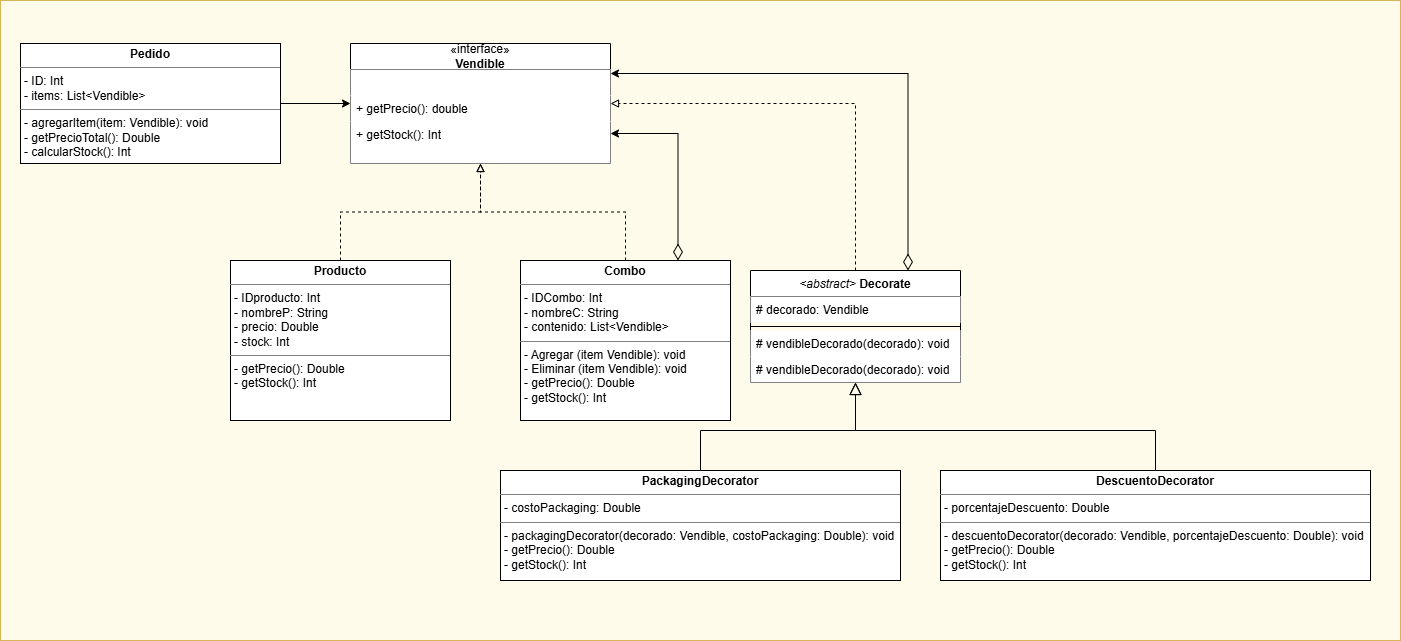

The diagram above was exported from draw.io. Its source (the exported page's mxGraphModel, read from the mxfile embedded in the PNG):
<mxGraphModel dx="1177" dy="708" grid="1" gridSize="10" guides="1" tooltips="1" connect="1" arrows="1" fold="1" page="1" pageScale="1" pageWidth="850" pageHeight="1100" math="0" shadow="0">
  <root>
    <mxCell id="0" />
    <mxCell id="1" parent="0" />
    <mxCell id="NqHYUNWnsAoTEd5S1-mc-15" parent="1" style="rounded=0;whiteSpace=wrap;html=1;fillColor=#FFFBEB;strokeColor=#d6b656;" value="" vertex="1">
      <mxGeometry height="640" width="1400" as="geometry" />
    </mxCell>
    <mxCell id="z67WLbNixJIUiJE74EYU-5" edge="1" parent="1" source="LLaRQsFzzFcZKkBUBH2A-1" style="edgeStyle=orthogonalEdgeStyle;rounded=0;orthogonalLoop=1;jettySize=auto;html=1;" target="z67WLbNixJIUiJE74EYU-10">
      <mxGeometry relative="1" as="geometry">
        <mxPoint x="380" y="95" as="targetPoint" />
      </mxGeometry>
    </mxCell>
    <mxCell id="LLaRQsFzzFcZKkBUBH2A-1" parent="1" style="verticalAlign=top;align=left;overflow=fill;html=1;whiteSpace=wrap;" value="&lt;p style=&quot;margin:0px;margin-top:4px;text-align:center;&quot;&gt;&lt;b&gt;Pedido&lt;/b&gt;&lt;/p&gt;&lt;hr size=&quot;1&quot; style=&quot;border-style:solid;&quot;&gt;&lt;p style=&quot;margin:0px;margin-left:4px;&quot;&gt;- ID: Int&lt;/p&gt;&lt;p style=&quot;margin:0px;margin-left:4px;&quot;&gt;&lt;span style=&quot;background-color: transparent; color: light-dark(rgb(0, 0, 0), rgb(255, 255, 255));&quot;&gt;- items: List&amp;lt;Vendible&amp;gt;&lt;/span&gt;&lt;/p&gt;&lt;hr size=&quot;1&quot; style=&quot;border-style:solid;&quot;&gt;&lt;p style=&quot;margin:0px;margin-left:4px;&quot;&gt;- agregarItem(item: Vendible): void&lt;/p&gt;&lt;p style=&quot;margin:0px;margin-left:4px;&quot;&gt;- getPrecioTotal(): Double&lt;/p&gt;&lt;p style=&quot;margin:0px;margin-left:4px;&quot;&gt;- calcularStock(): Int&lt;/p&gt;&lt;p style=&quot;margin:0px;margin-left:4px;&quot;&gt;&lt;br&gt;&lt;/p&gt;" vertex="1">
      <mxGeometry height="120" width="260" x="20" y="43" as="geometry" />
    </mxCell>
    <mxCell id="z67WLbNixJIUiJE74EYU-2" edge="1" parent="1" source="LLaRQsFzzFcZKkBUBH2A-2" style="edgeStyle=orthogonalEdgeStyle;rounded=0;orthogonalLoop=1;jettySize=auto;html=1;endArrow=block;endFill=0;entryX=0.5;entryY=1;entryDx=0;entryDy=0;dashed=1;" target="z67WLbNixJIUiJE74EYU-10">
      <mxGeometry relative="1" as="geometry">
        <mxPoint x="610" y="90" as="targetPoint" />
      </mxGeometry>
    </mxCell>
    <mxCell id="LLaRQsFzzFcZKkBUBH2A-2" parent="1" style="verticalAlign=top;align=left;overflow=fill;html=1;whiteSpace=wrap;" value="&lt;p style=&quot;margin:0px;margin-top:4px;text-align:center;&quot;&gt;&lt;b&gt;Producto&lt;/b&gt;&lt;/p&gt;&lt;hr size=&quot;1&quot; style=&quot;border-style:solid;&quot;&gt;&lt;p style=&quot;margin:0px;margin-left:4px;&quot;&gt;- IDproducto: Int&lt;/p&gt;&lt;p style=&quot;margin:0px;margin-left:4px;&quot;&gt;- nombreP: String&lt;/p&gt;&lt;p style=&quot;margin:0px;margin-left:4px;&quot;&gt;- precio: Double&lt;/p&gt;&lt;p style=&quot;margin:0px;margin-left:4px;&quot;&gt;- stock: Int&lt;/p&gt;&lt;hr size=&quot;1&quot; style=&quot;border-style:solid;&quot;&gt;&lt;p style=&quot;margin:0px;margin-left:4px;&quot;&gt;- getPrecio(): Double&lt;/p&gt;&lt;p style=&quot;margin:0px;margin-left:4px;&quot;&gt;- getStock(): Int&lt;/p&gt;" vertex="1">
      <mxGeometry height="160" width="220" x="230" y="260" as="geometry" />
    </mxCell>
    <mxCell id="NqHYUNWnsAoTEd5S1-mc-11" edge="1" parent="1" source="LLaRQsFzzFcZKkBUBH2A-3" style="edgeStyle=orthogonalEdgeStyle;rounded=0;orthogonalLoop=1;jettySize=auto;html=1;exitX=0.5;exitY=0;exitDx=0;exitDy=0;endArrow=block;endFill=0;endSize=10;" target="NqHYUNWnsAoTEd5S1-mc-4">
      <mxGeometry relative="1" as="geometry">
        <Array as="points">
          <mxPoint x="700" y="430" />
          <mxPoint x="855" y="430" />
        </Array>
      </mxGeometry>
    </mxCell>
    <mxCell id="LLaRQsFzzFcZKkBUBH2A-3" parent="1" style="verticalAlign=top;align=left;overflow=fill;html=1;whiteSpace=wrap;" value="&lt;p style=&quot;margin:0px;margin-top:4px;text-align:center;&quot;&gt;&lt;b&gt;PackagingDecorator&lt;/b&gt;&lt;/p&gt;&lt;hr size=&quot;1&quot; style=&quot;border-style:solid;&quot;&gt;&lt;p style=&quot;margin:0px;margin-left:4px;&quot;&gt;- costoPackaging: Double&lt;/p&gt;&lt;hr size=&quot;1&quot; style=&quot;border-style:solid;&quot;&gt;&lt;p style=&quot;margin:0px;margin-left:4px;&quot;&gt;- packagingDecorator(&lt;span style=&quot;background-color: transparent; color: light-dark(rgb(0, 0, 0), rgb(255, 255, 255));&quot;&gt;decorado:&amp;nbsp;&lt;/span&gt;&lt;span style=&quot;background-color: transparent; color: light-dark(rgb(0, 0, 0), rgb(255, 255, 255));&quot;&gt;Vendible,&amp;nbsp;&lt;/span&gt;&lt;span style=&quot;background-color: transparent; color: light-dark(rgb(0, 0, 0), rgb(255, 255, 255));&quot;&gt;costoPackaging:&lt;/span&gt;&lt;span style=&quot;background-color: transparent; color: light-dark(rgb(0, 0, 0), rgb(255, 255, 255));&quot;&gt;&amp;nbsp;Double): void&lt;/span&gt;&lt;/p&gt;&lt;p style=&quot;margin:0px;margin-left:4px;&quot;&gt;- getPrecio(): Double&lt;/p&gt;&lt;p style=&quot;margin:0px;margin-left:4px;&quot;&gt;- getStock(): Int&lt;/p&gt;" vertex="1">
      <mxGeometry height="110" width="400" x="500" y="470" as="geometry" />
    </mxCell>
    <mxCell id="z67WLbNixJIUiJE74EYU-3" edge="1" parent="1" source="z67WLbNixJIUiJE74EYU-4" style="edgeStyle=orthogonalEdgeStyle;rounded=0;orthogonalLoop=1;jettySize=auto;html=1;entryX=0.5;entryY=1;entryDx=0;entryDy=0;endArrow=block;endFill=0;exitX=0.5;exitY=0;exitDx=0;exitDy=0;dashed=1;" target="z67WLbNixJIUiJE74EYU-10">
      <mxGeometry relative="1" as="geometry">
        <mxPoint x="560" y="220" as="sourcePoint" />
        <mxPoint x="435" y="120" as="targetPoint" />
      </mxGeometry>
    </mxCell>
    <mxCell id="NqHYUNWnsAoTEd5S1-mc-3" edge="1" parent="1" source="z67WLbNixJIUiJE74EYU-4" style="edgeStyle=orthogonalEdgeStyle;rounded=0;orthogonalLoop=1;jettySize=auto;html=1;exitX=0.75;exitY=0;exitDx=0;exitDy=0;entryX=1;entryY=0.75;entryDx=0;entryDy=0;startArrow=diamondThin;startFill=0;startSize=14;" target="z67WLbNixJIUiJE74EYU-10">
      <mxGeometry relative="1" as="geometry" />
    </mxCell>
    <mxCell id="z67WLbNixJIUiJE74EYU-4" parent="1" style="verticalAlign=top;align=left;overflow=fill;html=1;whiteSpace=wrap;" value="&lt;p style=&quot;margin:0px;margin-top:4px;text-align:center;&quot;&gt;&lt;b&gt;Combo&lt;/b&gt;&lt;/p&gt;&lt;hr size=&quot;1&quot; style=&quot;border-style:solid;&quot;&gt;&lt;p style=&quot;margin:0px;margin-left:4px;&quot;&gt;- IDCombo: Int&lt;/p&gt;&lt;p style=&quot;margin:0px;margin-left:4px;&quot;&gt;- nombreC: String&lt;/p&gt;&lt;p style=&quot;margin:0px;margin-left:4px;&quot;&gt;- contenido: List&amp;lt;Vendible&amp;gt;&lt;/p&gt;&lt;hr size=&quot;1&quot; style=&quot;border-style:solid;&quot;&gt;&lt;p style=&quot;margin:0px;margin-left:4px;&quot;&gt;- Agregar (item Vendible): void&lt;/p&gt;&lt;p style=&quot;margin:0px;margin-left:4px;&quot;&gt;- Eliminar (item Vendible): void&lt;/p&gt;&lt;p style=&quot;margin:0px;margin-left:4px;&quot;&gt;- getPrecio(): Double&lt;/p&gt;&lt;p style=&quot;margin:0px;margin-left:4px;&quot;&gt;- getStock(): Int&lt;/p&gt;" vertex="1">
      <mxGeometry height="160" width="210" x="520" y="260" as="geometry" />
    </mxCell>
    <mxCell id="z67WLbNixJIUiJE74EYU-10" parent="1" style="swimlane;fontStyle=0;childLayout=stackLayout;horizontal=1;startSize=26;horizontalStack=0;resizeParent=1;resizeParentMax=0;resizeLast=0;collapsible=1;marginBottom=0;whiteSpace=wrap;html=1;fillColor=default;" value="«interface»&lt;br&gt;&lt;b&gt;Vendible&lt;/b&gt;" vertex="1">
      <mxGeometry height="120" width="260" x="350" y="43" as="geometry" />
    </mxCell>
    <mxCell id="z67WLbNixJIUiJE74EYU-11" parent="z67WLbNixJIUiJE74EYU-10" style="text;align=left;verticalAlign=top;spacingLeft=4;spacingRight=4;overflow=hidden;rotatable=0;points=[[0,0.5],[1,0.5]];portConstraint=eastwest;whiteSpace=wrap;html=1;fillColor=default;" value="" vertex="1">
      <mxGeometry height="26" width="260" y="26" as="geometry" />
    </mxCell>
    <mxCell id="z67WLbNixJIUiJE74EYU-13" parent="z67WLbNixJIUiJE74EYU-10" style="text;align=left;verticalAlign=top;spacingLeft=4;spacingRight=4;overflow=hidden;rotatable=0;points=[[0,0.5],[1,0.5]];portConstraint=eastwest;whiteSpace=wrap;html=1;fillColor=default;" value="+ getPrecio(): double" vertex="1">
      <mxGeometry height="26" width="260" y="52" as="geometry" />
    </mxCell>
    <mxCell id="z67WLbNixJIUiJE74EYU-14" parent="z67WLbNixJIUiJE74EYU-10" style="text;align=left;verticalAlign=top;spacingLeft=4;spacingRight=4;overflow=hidden;rotatable=0;points=[[0,0.5],[1,0.5]];portConstraint=eastwest;whiteSpace=wrap;html=1;fillColor=default;" value="+ getStock(): Int" vertex="1">
      <mxGeometry height="42" width="260" y="78" as="geometry" />
    </mxCell>
    <mxCell id="NqHYUNWnsAoTEd5S1-mc-4" parent="1" style="swimlane;fontStyle=1;align=center;verticalAlign=top;childLayout=stackLayout;horizontal=1;startSize=26;horizontalStack=0;resizeParent=1;resizeParentMax=0;resizeLast=0;collapsible=1;marginBottom=0;whiteSpace=wrap;html=1;" value="&lt;div&gt;&lt;span style=&quot;font-weight: normal;&quot;&gt;&lt;i&gt;&amp;lt;abstract&amp;gt;&lt;/i&gt;&lt;/span&gt;&amp;nbsp;&lt;span style=&quot;background-color: transparent; color: light-dark(rgb(0, 0, 0), rgb(255, 255, 255));&quot;&gt;Decorate&lt;/span&gt;&lt;/div&gt;" vertex="1">
      <mxGeometry height="112" width="210" x="750" y="270" as="geometry" />
    </mxCell>
    <mxCell id="NqHYUNWnsAoTEd5S1-mc-5" parent="NqHYUNWnsAoTEd5S1-mc-4" style="text;strokeColor=none;fillColor=default;align=left;verticalAlign=top;spacingLeft=4;spacingRight=4;overflow=hidden;rotatable=0;points=[[0,0.5],[1,0.5]];portConstraint=eastwest;whiteSpace=wrap;html=1;" value="# decorado: Vendible" vertex="1">
      <mxGeometry height="26" width="210" y="26" as="geometry" />
    </mxCell>
    <mxCell id="NqHYUNWnsAoTEd5S1-mc-6" parent="NqHYUNWnsAoTEd5S1-mc-4" style="line;strokeWidth=1;fillColor=none;align=left;verticalAlign=middle;spacingTop=-1;spacingLeft=3;spacingRight=3;rotatable=0;labelPosition=right;points=[];portConstraint=eastwest;strokeColor=inherit;" value="" vertex="1">
      <mxGeometry height="8" width="210" y="52" as="geometry" />
    </mxCell>
    <mxCell id="NqHYUNWnsAoTEd5S1-mc-7" parent="NqHYUNWnsAoTEd5S1-mc-4" style="text;strokeColor=none;fillColor=default;align=left;verticalAlign=top;spacingLeft=4;spacingRight=4;overflow=hidden;rotatable=0;points=[[0,0.5],[1,0.5]];portConstraint=eastwest;whiteSpace=wrap;html=1;" value="# vendibleDecorado(decorado): void" vertex="1">
      <mxGeometry height="26" width="210" y="60" as="geometry" />
    </mxCell>
    <mxCell id="NqHYUNWnsAoTEd5S1-mc-16" parent="NqHYUNWnsAoTEd5S1-mc-4" style="text;strokeColor=none;fillColor=default;align=left;verticalAlign=top;spacingLeft=4;spacingRight=4;overflow=hidden;rotatable=0;points=[[0,0.5],[1,0.5]];portConstraint=eastwest;whiteSpace=wrap;html=1;" value="# vendibleDecorado(decorado): void" vertex="1">
      <mxGeometry height="26" width="210" y="86" as="geometry" />
    </mxCell>
    <mxCell id="NqHYUNWnsAoTEd5S1-mc-8" edge="1" parent="1" source="NqHYUNWnsAoTEd5S1-mc-4" style="edgeStyle=orthogonalEdgeStyle;rounded=0;orthogonalLoop=1;jettySize=auto;html=1;entryX=1;entryY=0.5;entryDx=0;entryDy=0;endArrow=block;endFill=0;exitX=0.5;exitY=0;exitDx=0;exitDy=0;dashed=1;" target="z67WLbNixJIUiJE74EYU-10">
      <mxGeometry relative="1" as="geometry">
        <mxPoint x="935" y="187" as="sourcePoint" />
        <mxPoint x="790" y="90" as="targetPoint" />
      </mxGeometry>
    </mxCell>
    <mxCell id="NqHYUNWnsAoTEd5S1-mc-9" edge="1" parent="1" source="NqHYUNWnsAoTEd5S1-mc-4" style="edgeStyle=orthogonalEdgeStyle;rounded=0;orthogonalLoop=1;jettySize=auto;html=1;exitX=0.75;exitY=0;exitDx=0;exitDy=0;entryX=1;entryY=0.25;entryDx=0;entryDy=0;startArrow=diamondThin;startFill=0;startSize=14;" target="z67WLbNixJIUiJE74EYU-10">
      <mxGeometry relative="1" as="geometry">
        <mxPoint x="978" y="247" as="sourcePoint" />
        <mxPoint x="910" y="120" as="targetPoint" />
      </mxGeometry>
    </mxCell>
    <mxCell id="NqHYUNWnsAoTEd5S1-mc-12" edge="1" parent="1" source="NqHYUNWnsAoTEd5S1-mc-10" style="edgeStyle=orthogonalEdgeStyle;rounded=0;orthogonalLoop=1;jettySize=auto;html=1;endArrow=block;endFill=0;endSize=10;" target="NqHYUNWnsAoTEd5S1-mc-4">
      <mxGeometry relative="1" as="geometry">
        <Array as="points">
          <mxPoint x="1155" y="430" />
          <mxPoint x="855" y="430" />
        </Array>
      </mxGeometry>
    </mxCell>
    <mxCell id="NqHYUNWnsAoTEd5S1-mc-10" parent="1" style="verticalAlign=top;align=left;overflow=fill;html=1;whiteSpace=wrap;" value="&lt;p style=&quot;margin:0px;margin-top:4px;text-align:center;&quot;&gt;&lt;b&gt;DescuentoDecorator&lt;/b&gt;&lt;/p&gt;&lt;hr size=&quot;1&quot; style=&quot;border-style:solid;&quot;&gt;&lt;p style=&quot;margin:0px;margin-left:4px;&quot;&gt;- porcentajeDescuento: Double&lt;/p&gt;&lt;hr size=&quot;1&quot; style=&quot;border-style:solid;&quot;&gt;&lt;p style=&quot;margin:0px;margin-left:4px;&quot;&gt;- descuentoDecorator(&lt;span style=&quot;color: light-dark(rgb(0, 0, 0), rgb(255, 255, 255)); background-color: transparent;&quot;&gt;decorado: &lt;/span&gt;&lt;span style=&quot;color: light-dark(rgb(0, 0, 0), rgb(255, 255, 255)); background-color: transparent;&quot;&gt;Vendible, porcentajeDescuento&lt;/span&gt;&lt;span style=&quot;color: light-dark(rgb(0, 0, 0), rgb(255, 255, 255)); background-color: transparent;&quot;&gt;:&lt;/span&gt;&lt;span style=&quot;color: light-dark(rgb(0, 0, 0), rgb(255, 255, 255)); background-color: transparent;&quot;&gt; Double&lt;/span&gt;): void&lt;/p&gt;&lt;p style=&quot;margin:0px;margin-left:4px;&quot;&gt;- getPrecio(): Double&lt;/p&gt;&lt;p style=&quot;margin:0px;margin-left:4px;&quot;&gt;- getStock(): Int&lt;/p&gt;" vertex="1">
      <mxGeometry height="110" width="430" x="940" y="470" as="geometry" />
    </mxCell>
  </root>
</mxGraphModel>